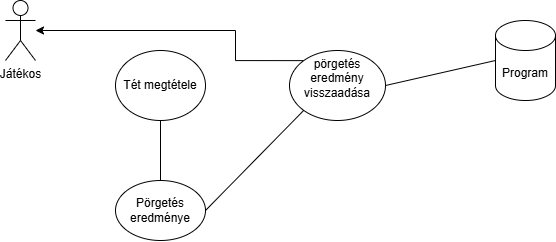

The diagram above was exported from draw.io. Its source (the exported page's mxGraphModel, read from the mxfile embedded in the PNG):
<mxGraphModel dx="1188" dy="654" grid="1" gridSize="10" guides="1" tooltips="1" connect="1" arrows="1" fold="1" page="1" pageScale="1" pageWidth="827" pageHeight="1169" math="0" shadow="0">
  <root>
    <mxCell id="0" />
    <mxCell id="1" parent="0" />
    <mxCell id="eWAtQt2skRlJrMcHcdjU-1" parent="1" style="shape=umlActor;verticalLabelPosition=bottom;verticalAlign=top;html=1;outlineConnect=0;" value="Játékos&lt;div&gt;&lt;br&gt;&lt;/div&gt;" vertex="1">
      <mxGeometry height="60" width="30" x="130" y="20" as="geometry" />
    </mxCell>
    <mxCell id="eWAtQt2skRlJrMcHcdjU-4" parent="1" style="ellipse;whiteSpace=wrap;html=1;" value="Tét megtétele" vertex="1">
      <mxGeometry height="70" width="90" x="240" y="70" as="geometry" />
    </mxCell>
    <mxCell id="eWAtQt2skRlJrMcHcdjU-11" edge="1" parent="1" source="eWAtQt2skRlJrMcHcdjU-5" style="edgeStyle=orthogonalEdgeStyle;rounded=0;orthogonalLoop=1;jettySize=auto;html=1;exitX=0;exitY=0;exitDx=0;exitDy=0;">
      <mxGeometry relative="1" as="geometry">
        <Array as="points">
          <mxPoint x="360" y="80" />
        </Array>
        <mxPoint x="160" y="50" as="targetPoint" />
      </mxGeometry>
    </mxCell>
    <mxCell id="eWAtQt2skRlJrMcHcdjU-5" parent="1" style="ellipse;whiteSpace=wrap;html=1;" value="pörgetés&lt;br&gt;eredmény&lt;br&gt;visszaadása&lt;div&gt;&lt;br&gt;&lt;/div&gt;" vertex="1">
      <mxGeometry height="70" width="96" x="414" y="70" as="geometry" />
    </mxCell>
    <mxCell id="eWAtQt2skRlJrMcHcdjU-6" parent="1" style="shape=cylinder3;whiteSpace=wrap;html=1;boundedLbl=1;backgroundOutline=1;size=15;" value="Program" vertex="1">
      <mxGeometry height="80" width="60" x="620" y="40" as="geometry" />
    </mxCell>
    <mxCell id="eWAtQt2skRlJrMcHcdjU-7" parent="1" style="ellipse;whiteSpace=wrap;html=1;" value="Pörgetés eredménye" vertex="1">
      <mxGeometry height="60" width="90" x="240" y="200" as="geometry" />
    </mxCell>
    <mxCell id="eWAtQt2skRlJrMcHcdjU-8" edge="1" parent="1" source="eWAtQt2skRlJrMcHcdjU-7" style="endArrow=none;html=1;rounded=0;entryX=0.5;entryY=1;entryDx=0;entryDy=0;exitX=0.5;exitY=0;exitDx=0;exitDy=0;" target="eWAtQt2skRlJrMcHcdjU-4" value="">
      <mxGeometry height="50" relative="1" width="50" as="geometry">
        <mxPoint x="490" y="370" as="sourcePoint" />
        <mxPoint x="540" y="320" as="targetPoint" />
      </mxGeometry>
    </mxCell>
    <mxCell id="eWAtQt2skRlJrMcHcdjU-9" edge="1" parent="1" source="eWAtQt2skRlJrMcHcdjU-7" style="endArrow=none;html=1;rounded=0;exitX=1;exitY=0.5;exitDx=0;exitDy=0;entryX=0;entryY=1;entryDx=0;entryDy=0;" target="eWAtQt2skRlJrMcHcdjU-5" value="">
      <mxGeometry height="50" relative="1" width="50" as="geometry">
        <mxPoint x="490" y="210" as="sourcePoint" />
        <mxPoint x="540" y="160" as="targetPoint" />
      </mxGeometry>
    </mxCell>
    <mxCell id="eWAtQt2skRlJrMcHcdjU-10" edge="1" parent="1" source="eWAtQt2skRlJrMcHcdjU-5" style="endArrow=none;html=1;rounded=0;exitX=1;exitY=0.5;exitDx=0;exitDy=0;entryX=0;entryY=0.5;entryDx=0;entryDy=0;entryPerimeter=0;" target="eWAtQt2skRlJrMcHcdjU-6" value="">
      <mxGeometry height="50" relative="1" width="50" as="geometry">
        <mxPoint x="490" y="210" as="sourcePoint" />
        <mxPoint x="540" y="160" as="targetPoint" />
      </mxGeometry>
    </mxCell>
  </root>
</mxGraphModel>